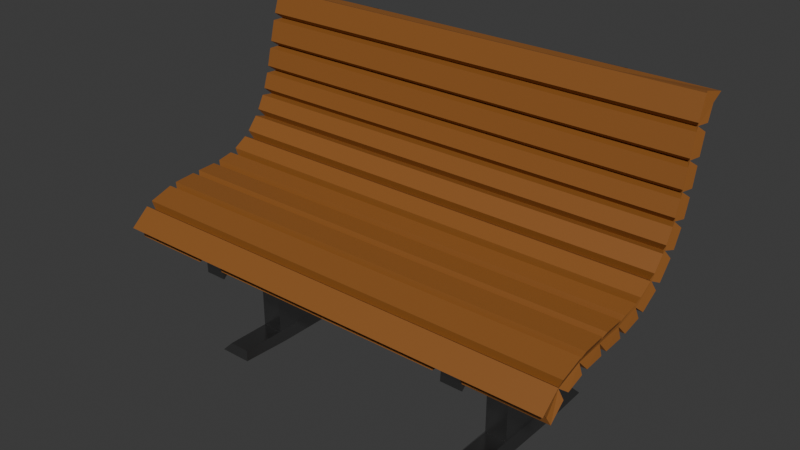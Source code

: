 # Source: ParkBench.blend  (saved by Blender 4.3.34; exported with 4.5.12 LTS)
import bpy
from mathutils import Matrix  # noqa: F401  (used for matrix-valued properties, if any)

bpy.ops.wm.read_factory_settings(use_empty=True)
scene = bpy.context.scene
scene.name = 'Scene'

# ---- collections
col_collection = bpy.data.collections.new('Collection'); scene.collection.children.link(col_collection)

# ---- materials (node trees are filled in below, after node groups)
mat_wood = bpy.data.materials.new('Wood')
mat_metal = bpy.data.materials.new('Metal')

# ---- material node trees
mat_wood.use_nodes = True; mat_wood.node_tree.nodes.clear()
_N = mat_wood.node_tree.nodes; _L = mat_wood.node_tree.links
n0 = _N.new('ShaderNodeBsdfPrincipled'); n0.name = 'Principled BSDF'; n0.location = (10, 300)
n0.inputs[0].default_value = (0.2774, 0.1028, 0.0207, 1.0)
n1 = _N.new('ShaderNodeOutputMaterial'); n1.name = 'Material Output'; n1.location = (300, 300)
_L.new(n0.outputs[0], n1.inputs[0])
n1.is_active_output = True
mat_metal.use_nodes = True; mat_metal.node_tree.nodes.clear()
_N = mat_metal.node_tree.nodes; _L = mat_metal.node_tree.links
n0 = _N.new('ShaderNodeBsdfPrincipled'); n0.name = 'Principled BSDF'; n0.location = (10, 300)
n0.inputs[0].default_value = (0.3583, 0.3583, 0.3583, 1.0)
n0.inputs[1].default_value = 1.0
n0.inputs[2].default_value = 0.2795
n1 = _N.new('ShaderNodeOutputMaterial'); n1.name = 'Material Output'; n1.location = (300, 300)
_L.new(n0.outputs[0], n1.inputs[0])
n1.is_active_output = True

# ---- world
world_world = bpy.data.worlds.new('World'); scene.world = world_world
world_world.use_nodes = True; world_world.node_tree.nodes.clear()
_N = world_world.node_tree.nodes; _L = world_world.node_tree.links
n0 = _N.new('ShaderNodeOutputWorld'); n0.name = 'World Output'; n0.location = (300, 300)
n1 = _N.new('ShaderNodeBackground'); n1.name = 'Background'; n1.location = (10, 300)
n1.inputs[0].default_value = (0.05088, 0.05088, 0.05088, 1.0)
_L.new(n1.outputs[0], n0.inputs[0])
n0.is_active_output = True
world_world.color = (0.05088, 0.05088, 0.05088)
world_world.sun_shadow_jitter_overblur = 0.0

# ---- meshes
me_cube_001 = bpy.data.meshes.new('Cube.001')
me_cube_001.from_pydata([(-1.932, 0.4003, -0.03269), (-1.935, 0.6761, 0.7837), (1.946, 0.7466, 1.015), (1.932, 0.4003, -0.03269), (-1.946, 0.7466, 1.015), (1.935, 0.6761, 0.7837), (-2.0, 0.8411, 1.0), (-1.946, -0.9953, -0.626), (-1.93, -0.8504, -0.4906), (-1.932, -0.6195, -0.4149), (-1.934, -0.3784, -0.3938), (-1.936, -0.143, -0.3804), (-1.938, 0.07332, -0.3341), (-1.937, 0.2669, -0.2168), (-1.937, 0.4171, -0.04447), (-1.936, 0.5159, 0.1386), (-1.935, 0.5825, 0.3349), (-1.934, 0.6358, 0.5477), (-1.934, 0.6954, 0.7779), (2.0, 0.8411, 1.0), (-1.933, 0.4973, 0.1468), (1.934, 0.6954, 0.7779), (1.934, 0.6358, 0.5477), (1.935, 0.5825, 0.3349), (1.936, 0.5159, 0.1386), (1.937, 0.4171, -0.04447), (1.937, 0.2669, -0.2168), (1.938, 0.07332, -0.3341), (1.936, -0.143, -0.3804), (1.934, -0.3784, -0.3938), (1.932, -0.6195, -0.4149), (1.93, -0.8504, -0.4906), (1.946, -0.9953, -0.626), (1.933, 0.4973, 0.1468), (-1.934, 0.5631, 0.3406), (1.934, 0.5631, 0.3406), (-1.935, 0.6162, 0.5526), (1.935, 0.6162, 0.5526), (1.931, 0.2536, -0.2008), (-1.931, 0.2536, -0.2008), (1.931, 0.0654, -0.3146), (-1.931, 0.0654, -0.3146), (1.933, -0.1459, -0.3604), (-1.933, -0.1459, -0.3604), (1.935, -0.3796, -0.3737), (-1.935, -0.3796, -0.3737), (1.937, -0.6229, -0.3947), (-1.937, -0.6229, -0.3947), (1.938, -0.8611, -0.4719), (-1.938, -0.8611, -0.4719), (1.947, -1.025, -0.5933), (-1.947, -1.025, -0.5933), (1.067, 0.8411, 1.0), (-1.067, 0.8411, 1.0), (-1.131, 0.6937, 0.7784), (1.131, 0.6937, 0.7784), (-1.132, 0.6356, 0.5477), (1.132, 0.6356, 0.5477), (-1.133, 0.5841, 0.3344), (1.133, 0.5841, 0.3344), (-1.134, 0.5192, 0.1372), (1.134, 0.5192, 0.1372), (-1.135, 0.4209, -0.0471), (1.135, 0.4209, -0.0471), (-1.136, 0.2711, -0.2218), (1.136, 0.2711, -0.2218), (-1.136, 0.07593, -0.3407), (1.136, 0.07593, -0.3407), (-1.134, -0.1426, -0.3837), (1.134, -0.1426, -0.3837), (-1.132, -0.3785, -0.3932), (1.132, -0.3785, -0.3932), (-1.13, -0.6204, -0.4102), (1.13, -0.6204, -0.4102), (-1.128, -0.8548, -0.4829), (1.128, -0.8548, -0.4829), (-1.095, -0.9556, -0.6251), (1.095, -0.9556, -0.6251), (1.067, 0.754, 0.9992), (-1.067, 0.754, 0.9992), (-1.067, -1.008, -0.5945), (1.067, -1.008, -0.5945), (-1.253, 0.8411, 1.0), (-1.253, 0.754, 0.9992), (-1.189, 0.6937, 0.7784), (-1.188, 0.6356, 0.5477), (-1.187, 0.5841, 0.3344), (-1.186, 0.5192, 0.1372), (-1.185, 0.4209, -0.0471), (-1.184, 0.2711, -0.2218), (-1.184, 0.07593, -0.3407), (-1.186, -0.1426, -0.3837), (-1.188, -0.3785, -0.3932), (-1.19, -0.6204, -0.4102), (-1.192, -0.8548, -0.4829), (-1.225, -0.9556, -0.6251), (-1.253, -1.008, -0.5945), (1.189, 0.6937, 0.7784), (1.188, 0.6356, 0.5477), (1.187, 0.5841, 0.3344), (1.186, 0.5192, 0.1372), (1.185, 0.4209, -0.0471), (1.184, 0.2711, -0.2218), (1.184, 0.07593, -0.3407), (1.186, -0.1426, -0.3837), (1.188, -0.3785, -0.3932), (1.19, -0.6204, -0.4102), (1.192, -0.8548, -0.4829), (1.225, -0.9556, -0.6251), (1.253, -1.008, -0.5945), (1.253, 0.8411, 1.0), (1.253, 0.754, 0.9992), (1.253, 0.9409, 0.9653), (1.067, 0.9409, 0.9653), (-1.253, 0.8585, 0.7288), (-1.067, 0.8585, 0.7288), (-1.253, 0.8018, 0.5061), (-1.067, 0.8018, 0.5061), (-1.253, 0.7477, 0.2869), (-1.067, 0.7477, 0.2869), (-1.253, 0.6746, 0.06985), (-1.067, 0.6746, 0.06985), (-1.253, 0.5597, -0.143), (-1.067, 0.5597, -0.143), (-1.253, 0.3792, -0.35), (-1.067, 0.3792, -0.35), (-1.253, 0.1374, -0.4964), (-1.067, 0.1374, -0.4964), (-1.253, -0.1209, -0.5518), (-1.067, -0.1209, -0.5518), (-1.253, -0.3677, -0.5644), (-1.067, -0.3677, -0.5644), (-1.253, -0.5877, -0.5806), (-1.067, -0.5877, -0.5806), (-1.253, -0.7688, -0.6354), (-1.067, -0.7688, -0.6354), (-1.253, -0.9301, -0.7809), (-1.067, -0.9301, -0.7809), (1.067, -0.9301, -0.7809), (1.067, -0.7688, -0.6354), (1.067, -0.5877, -0.5806), (1.067, -0.3677, -0.5644), (1.067, -0.1209, -0.5518), (1.067, 0.1374, -0.4964), (1.067, 0.3792, -0.35), (1.067, 0.5597, -0.143), (1.067, 0.6746, 0.06985), (1.067, 0.7477, 0.2869), (1.067, 0.8018, 0.5061), (1.067, 0.8585, 0.7288), (-1.067, 0.9409, 0.9653), (-1.253, 0.9409, 0.9653), (1.253, 0.8585, 0.7288), (1.253, 0.8018, 0.5061), (1.253, 0.7477, 0.2869), (1.253, 0.6746, 0.06985), (1.253, 0.5597, -0.143), (1.253, 0.3792, -0.35), (1.253, 0.1374, -0.4964), (1.253, -0.1209, -0.5518), (1.253, -0.3677, -0.5644), (1.253, -0.5877, -0.5806), (1.253, -0.7688, -0.6354), (1.253, -0.9301, -0.7809), (-1.253, 0.1374, -1.538), (-1.067, 0.1374, -1.538), (-1.253, -0.1209, -1.538), (-1.067, -0.1209, -1.538), (-1.253, -0.3677, -1.538), (-1.067, -0.3677, -1.538), (1.067, -0.3677, -1.538), (1.067, -0.1209, -1.538), (1.067, 0.1374, -1.538), (1.253, 0.1374, -1.538), (1.253, -0.1209, -1.538), (1.253, -0.3677, -1.538), (-1.31, 0.1374, -1.604), (-1.01, 0.1374, -1.604), (-1.31, -0.1209, -1.604), (-1.01, -0.1209, -1.604), (-1.31, -0.3677, -1.604), (-1.01, -0.3677, -1.604), (1.01, -0.3677, -1.604), (1.01, -0.1209, -1.604), (1.01, 0.1374, -1.604), (1.31, 0.1374, -1.604), (1.31, -0.1209, -1.604), (1.31, -0.3677, -1.604), (-1.253, 0.5217, -1.538), (-1.067, 0.5217, -1.538), (1.02, -0.7984, -1.594), (1.067, -0.752, -1.538), (-1.253, -0.752, -1.538), (-1.067, -0.752, -1.538), (1.067, 0.5217, -1.538), (1.253, 0.5217, -1.538), (1.253, -0.752, -1.538), (-1.3, 0.5681, -1.594), (-1.02, 0.5681, -1.594), (-1.3, -0.7984, -1.594), (-1.02, -0.7984, -1.594), (1.02, 0.5681, -1.594), (1.3, 0.5681, -1.594), (1.3, -0.7984, -1.594), (-1.969, 0.6048, 0.773), (-1.969, 0.5601, 0.5985), (1.969, 0.5601, 0.5985), (1.969, 0.6048, 0.773), (-1.284, 0.831, 0.9709), (-1.284, 0.7675, 0.7884), (-1.969, 0.7675, 0.7884), (-1.969, 0.831, 0.9709), (-1.284, 0.7497, 0.7294), (-1.284, 0.7069, 0.5617), (-1.969, 0.7069, 0.5617), (-1.969, 0.7497, 0.7294), (-1.284, 0.6919, 0.5018), (-1.284, 0.6536, 0.3463), (-1.969, 0.6536, 0.3463), (-1.969, 0.6919, 0.5018), (-1.284, 0.6365, 0.2871), (-1.284, 0.5875, 0.1411), (-1.969, 0.5875, 0.1411), (-1.969, 0.6365, 0.2871), (-1.284, 0.563, 0.08467), (-1.284, 0.4874, -0.0558), (-1.969, 0.4874, -0.0558), (-1.969, 0.563, 0.08467), (-1.284, 0.4526, -0.1063), (-1.284, 0.3313, -0.2459), (-1.969, 0.3313, -0.2459), (-1.969, 0.4526, -0.1063), (-1.284, 0.2847, -0.2852), (-1.284, 0.125, -0.3821), (-1.969, 0.125, -0.3821), (-1.969, 0.2847, -0.2852), (-1.284, 0.06838, -0.4044), (-1.284, -0.1042, -0.4407), (-1.969, -0.1042, -0.4407), (-1.969, 0.06838, -0.4044), (-1.284, -0.1652, -0.4486), (-1.284, -0.3435, -0.4574), (-1.969, -0.3435, -0.4574), (-1.969, -0.1652, -0.4486), (-1.284, -0.4051, -0.4613), (-1.284, -0.5768, -0.4744), (-1.969, -0.5768, -0.4744), (-1.969, -0.4051, -0.4613), (-1.284, -0.6371, -0.486), (-1.284, -0.7912, -0.5342), (-1.969, -0.7912, -0.5342), (-1.969, -0.6371, -0.486), (-1.284, -0.8438, -0.5638), (-1.284, -0.9769, -0.6812), (-1.969, -0.9769, -0.6812), (-1.969, -0.8438, -0.5638), (-1.969, 0.01275, -0.2634), (-1.969, -0.1235, -0.2908), (1.969, -0.1235, -0.2908), (1.969, 0.01275, -0.2634), (1.036, -0.8438, -0.5638), (1.036, -0.9769, -0.6812), (-1.036, -0.9769, -0.6812), (-1.036, -0.8438, -0.5638), (1.036, -0.6371, -0.486), (1.036, -0.7912, -0.5342), (-1.036, -0.7912, -0.5342), (-1.036, -0.6371, -0.486), (1.036, -0.4051, -0.4613), (1.036, -0.5768, -0.4744), (-1.036, -0.5768, -0.4744), (-1.036, -0.4051, -0.4613), (1.036, -0.1652, -0.4486), (1.036, -0.3435, -0.4574), (-1.036, -0.3435, -0.4574), (-1.036, -0.1652, -0.4486), (1.036, 0.06838, -0.4044), (1.036, -0.1042, -0.4407), (-1.036, -0.1042, -0.4407), (-1.036, 0.06838, -0.4044), (1.036, 0.2847, -0.2852), (1.036, 0.125, -0.3821), (-1.036, 0.125, -0.3821), (-1.036, 0.2847, -0.2852), (1.036, 0.4526, -0.1063), (1.036, 0.3313, -0.2459), (-1.036, 0.3313, -0.2459), (-1.036, 0.4526, -0.1063), (1.036, 0.563, 0.08467), (1.036, 0.4874, -0.0558), (-1.036, 0.4874, -0.0558), (-1.036, 0.563, 0.08467), (1.036, 0.6365, 0.2871), (1.036, 0.5875, 0.1411), (-1.036, 0.5875, 0.1411), (-1.036, 0.6365, 0.2871), (1.036, 0.6919, 0.5018), (1.036, 0.6536, 0.3463), (-1.036, 0.6536, 0.3463), (-1.036, 0.6919, 0.5018), (1.036, 0.7497, 0.7294), (1.036, 0.7069, 0.5617), (-1.036, 0.7069, 0.5617), (-1.036, 0.7497, 0.7294), (1.036, 0.831, 0.9709), (1.036, 0.7675, 0.7884), (-1.036, 0.7675, 0.7884), (-1.036, 0.831, 0.9709), (-1.067, 0.688, 1.021), (-1.253, 0.688, 1.021), (-1.969, 0.688, 1.021), (-1.969, 0.6226, 0.832), (1.969, 0.6226, 0.832), (1.969, 0.688, 1.021), (1.253, 0.688, 1.021), (1.067, 0.688, 1.021), (-1.969, 0.4912, 0.3293), (-1.969, 0.4485, 0.2013), (1.969, 0.4485, 0.2013), (1.969, 0.4912, 0.3293), (-1.969, 0.5451, 0.5386), (-1.969, 0.5083, 0.3885), (1.969, 0.5083, 0.3885), (1.969, 0.5451, 0.5386), (-1.969, 0.4242, 0.1448), (-1.969, 0.3628, 0.03023), (1.969, 0.3628, 0.03023), (1.969, 0.4242, 0.1448), (1.969, 0.831, 0.9709), (1.969, 0.7675, 0.7884), (1.284, 0.7675, 0.7884), (1.284, 0.831, 0.9709), (1.969, 0.7497, 0.7294), (1.969, 0.7069, 0.5617), (1.284, 0.7069, 0.5617), (1.284, 0.7497, 0.7294), (1.969, 0.6919, 0.5018), (1.969, 0.6536, 0.3463), (1.284, 0.6536, 0.3463), (1.284, 0.6919, 0.5018), (1.969, 0.6365, 0.2871), (1.969, 0.5875, 0.1411), (1.284, 0.5875, 0.1411), (1.284, 0.6365, 0.2871), (1.969, 0.563, 0.08467), (1.969, 0.4874, -0.0558), (1.284, 0.4874, -0.0558), (1.284, 0.563, 0.08467), (1.969, 0.4526, -0.1063), (1.969, 0.3313, -0.2459), (1.284, 0.3313, -0.2459), (1.284, 0.4526, -0.1063), (1.969, 0.2847, -0.2852), (1.969, 0.125, -0.3821), (1.284, 0.125, -0.3821), (1.284, 0.2847, -0.2852), (1.969, 0.06838, -0.4044), (1.969, -0.1042, -0.4407), (1.284, -0.1042, -0.4407), (1.284, 0.06838, -0.4044), (1.969, -0.1652, -0.4486), (1.969, -0.3435, -0.4574), (1.284, -0.3435, -0.4574), (1.284, -0.1652, -0.4486), (1.969, -0.4051, -0.4613), (1.969, -0.5768, -0.4744), (1.284, -0.5768, -0.4744), (1.284, -0.4051, -0.4613), (1.969, -0.6371, -0.486), (1.969, -0.7912, -0.5342), (1.284, -0.7912, -0.5342), (1.284, -0.6371, -0.486), (1.969, -0.8438, -0.5638), (1.969, -0.9769, -0.6812), (1.284, -0.9769, -0.6812), (1.284, -0.8438, -0.5638), (-1.969, 0.3281, -0.02036), (-1.969, 0.2337, -0.1301), (1.969, 0.2337, -0.1301), (1.969, 0.3281, -0.02036), (-1.969, 0.1872, -0.1696), (-1.969, 0.06935, -0.2413), (1.969, 0.06935, -0.2413), (1.969, 0.1872, -0.1696), (-1.969, -0.1846, -0.2984), (-1.969, -0.353, -0.3064), (1.969, -0.353, -0.3064), (1.969, -0.1846, -0.2984), (-1.969, -0.4146, -0.3104), (-1.969, -0.6054, -0.3257), (1.969, -0.6054, -0.3257), (1.969, -0.4146, -0.3104), (-1.969, -0.6655, -0.3376), (-1.969, -0.8656, -0.4021), (1.969, -0.8656, -0.4021), (1.969, -0.6655, -0.3376), (-1.969, -0.9183, -0.4316), (-1.969, -1.077, -0.568), (-1.253, -1.077, -0.568), (-1.067, -1.077, -0.568), (1.067, -1.077, -0.568), (1.253, -1.077, -0.568), (1.969, -1.077, -0.568), (1.969, -0.9183, -0.4316)], [], [(204, 205, 206, 207), (208, 209, 210, 211), (212, 213, 214, 215), (216, 217, 218, 219), (220, 221, 222, 223), (224, 225, 226, 227), (228, 229, 230, 231), (232, 233, 234, 235), (236, 237, 238, 239), (240, 241, 242, 243), (244, 245, 246, 247), (248, 249, 250, 251), (252, 253, 254, 255), (256, 257, 258, 259), (8, 7, 51, 49), (25, 24, 33, 3), (30, 29, 44, 46), (108, 32, 50, 109), (15, 14, 0, 20), (10, 9, 47, 45), (23, 22, 37, 35), (28, 27, 40, 42), (21, 19, 2, 5), (17, 16, 34, 36), (12, 11, 43, 41), (82, 6, 4, 83), (26, 25, 3, 38), (31, 30, 46, 48), (6, 18, 1, 4), (14, 13, 39, 0), (9, 8, 49, 47), (24, 23, 35, 33), (29, 28, 42, 44), (16, 15, 20, 34), (11, 10, 45, 43), (22, 21, 5, 37), (27, 26, 38, 40), (32, 31, 48, 50), (18, 17, 36, 1), (13, 12, 41, 39), (110, 52, 78, 111), (52, 53, 79, 78), (95, 76, 80, 96), (76, 77, 81, 80), (99, 100, 155, 154), (260, 261, 262, 263), (65, 63, 145, 144), (264, 265, 266, 267), (98, 99, 154, 153), (268, 269, 270, 271), (64, 66, 127, 125), (272, 273, 274, 275), (52, 110, 112, 113), (276, 277, 278, 279), (97, 98, 153, 152), (280, 281, 282, 283), (67, 65, 144, 143), (284, 285, 286, 287), (110, 97, 152, 112), (288, 289, 290, 291), (66, 68, 129, 127), (292, 293, 294, 295), (76, 95, 136, 137), (296, 297, 298, 299), (69, 67, 143, 142), (300, 301, 302, 303), (68, 70, 131, 129), (304, 305, 306, 307), (308, 309, 310, 311, 312, 313, 314, 315), (7, 95, 96, 51), (53, 82, 83, 79), (71, 69, 142, 141), (82, 53, 150, 151), (70, 72, 133, 131), (73, 71, 141, 140), (72, 74, 135, 133), (75, 73, 140, 139), (74, 76, 137, 135), (84, 82, 151, 114), (77, 75, 139, 138), (85, 84, 114, 116), (86, 85, 116, 118), (87, 86, 118, 120), (316, 317, 318, 319), (320, 321, 322, 323), (324, 325, 326, 327), (328, 329, 330, 331), (332, 333, 334, 335), (336, 337, 338, 339), (340, 341, 342, 343), (344, 345, 346, 347), (348, 349, 350, 351), (352, 353, 354, 355), (356, 357, 358, 359), (360, 361, 362, 363), (364, 365, 366, 367), (368, 369, 370, 371), (372, 373, 374, 375), (376, 377, 378, 379), (380, 381, 382, 383), (384, 385, 386, 387), (388, 389, 390, 391), (392, 393, 394, 395), (396, 397, 398, 399, 400, 401, 402, 403), (19, 110, 111, 2), (77, 108, 109, 81), (162, 163, 138, 139), (161, 162, 139, 140), (160, 161, 140, 141), (127, 129, 167, 165), (143, 158, 173, 172), (157, 158, 143, 144), (156, 157, 144, 145), (155, 156, 145, 146), (154, 155, 146, 147), (153, 154, 147, 148), (152, 153, 148, 149), (112, 152, 149, 113), (135, 137, 136, 134), (133, 135, 134, 132), (131, 133, 132, 130), (128, 126, 164, 166), (158, 159, 174, 173), (125, 127, 126, 124), (123, 125, 124, 122), (121, 123, 122, 120), (119, 121, 120, 118), (117, 119, 118, 116), (115, 117, 116, 114), (150, 115, 114, 151), (62, 64, 125, 123), (100, 101, 156, 155), (63, 61, 146, 145), (101, 102, 157, 156), (60, 62, 123, 121), (102, 103, 158, 157), (95, 94, 134, 136), (61, 59, 147, 146), (103, 104, 159, 158), (94, 93, 132, 134), (58, 60, 121, 119), (104, 105, 160, 159), (93, 92, 130, 132), (59, 57, 148, 147), (105, 106, 161, 160), (108, 77, 138, 163), (92, 91, 128, 130), (56, 58, 119, 117), (106, 107, 162, 161), (91, 90, 126, 128), (57, 55, 149, 148), (107, 108, 163, 162), (90, 89, 124, 126), (54, 56, 117, 115), (89, 88, 122, 124), (55, 52, 113, 149), (88, 87, 120, 122), (53, 54, 115, 150), (167, 169, 181, 179), (168, 166, 178, 180), (170, 182, 190, 191), (170, 171, 183, 182), (159, 160, 175, 174), (141, 142, 171, 170), (131, 130, 168, 169), (129, 131, 169, 167), (160, 141, 170, 175), (130, 128, 166, 168), (126, 127, 165, 164), (142, 143, 172, 171), (186, 187, 182, 183), (185, 186, 183, 184), (179, 181, 180, 178), (177, 179, 178, 176), (184, 172, 194, 201), (166, 164, 176, 178), (171, 172, 184, 183), (173, 174, 186, 185), (164, 165, 189, 188), (187, 175, 196, 203), (165, 167, 179, 177), (174, 175, 187, 186), (188, 189, 198, 197), (196, 191, 190, 203), (193, 192, 199, 200), (194, 195, 202, 201), (165, 177, 198, 189), (172, 173, 195, 194), (177, 176, 197, 198), (169, 168, 192, 193), (176, 164, 188, 197), (173, 185, 202, 195), (185, 184, 201, 202), (175, 170, 191, 196), (180, 181, 200, 199), (168, 180, 199, 192), (181, 169, 193, 200), (182, 187, 203, 190), (1, 36, 205, 204), (36, 37, 206, 205), (37, 5, 207, 206), (5, 1, 204, 207), (82, 84, 209, 208), (84, 18, 210, 209), (18, 6, 211, 210), (6, 82, 208, 211), (84, 85, 213, 212), (85, 17, 214, 213), (17, 18, 215, 214), (18, 84, 212, 215), (85, 86, 217, 216), (86, 16, 218, 217), (16, 17, 219, 218), (17, 85, 216, 219), (86, 87, 221, 220), (87, 15, 222, 221), (15, 16, 223, 222), (16, 86, 220, 223), (87, 88, 225, 224), (88, 14, 226, 225), (14, 15, 227, 226), (15, 87, 224, 227), (88, 89, 229, 228), (89, 13, 230, 229), (13, 14, 231, 230), (14, 88, 228, 231), (89, 90, 233, 232), (90, 12, 234, 233), (12, 13, 235, 234), (13, 89, 232, 235), (90, 91, 237, 236), (91, 11, 238, 237), (11, 12, 239, 238), (12, 90, 236, 239), (91, 92, 241, 240), (92, 10, 242, 241), (10, 11, 243, 242), (11, 91, 240, 243), (92, 93, 245, 244), (93, 9, 246, 245), (9, 10, 247, 246), (10, 92, 244, 247), (93, 94, 249, 248), (94, 8, 250, 249), (8, 9, 251, 250), (9, 93, 248, 251), (94, 95, 253, 252), (95, 7, 254, 253), (7, 8, 255, 254), (8, 94, 252, 255), (41, 43, 257, 256), (43, 42, 258, 257), (42, 40, 259, 258), (40, 41, 256, 259), (75, 77, 261, 260), (77, 76, 262, 261), (76, 74, 263, 262), (74, 75, 260, 263), (73, 75, 265, 264), (75, 74, 266, 265), (74, 72, 267, 266), (72, 73, 264, 267), (71, 73, 269, 268), (73, 72, 270, 269), (72, 70, 271, 270), (70, 71, 268, 271), (69, 71, 273, 272), (71, 70, 274, 273), (70, 68, 275, 274), (68, 69, 272, 275), (67, 69, 277, 276), (69, 68, 278, 277), (68, 66, 279, 278), (66, 67, 276, 279), (65, 67, 281, 280), (67, 66, 282, 281), (66, 64, 283, 282), (64, 65, 280, 283), (63, 65, 285, 284), (65, 64, 286, 285), (64, 62, 287, 286), (62, 63, 284, 287), (61, 63, 289, 288), (63, 62, 290, 289), (62, 60, 291, 290), (60, 61, 288, 291), (59, 61, 293, 292), (61, 60, 294, 293), (60, 58, 295, 294), (58, 59, 292, 295), (57, 59, 297, 296), (59, 58, 298, 297), (58, 56, 299, 298), (56, 57, 296, 299), (55, 57, 301, 300), (57, 56, 302, 301), (56, 54, 303, 302), (54, 55, 300, 303), (52, 55, 305, 304), (55, 54, 306, 305), (54, 53, 307, 306), (53, 52, 304, 307), (79, 83, 309, 308), (83, 4, 310, 309), (4, 1, 311, 310), (1, 5, 312, 311), (5, 2, 313, 312), (2, 111, 314, 313), (111, 78, 315, 314), (78, 79, 308, 315), (34, 20, 317, 316), (20, 33, 318, 317), (33, 35, 319, 318), (35, 34, 316, 319), (36, 34, 321, 320), (34, 35, 322, 321), (35, 37, 323, 322), (37, 36, 320, 323), (20, 0, 325, 324), (0, 3, 326, 325), (3, 33, 327, 326), (33, 20, 324, 327), (19, 21, 329, 328), (21, 97, 330, 329), (97, 110, 331, 330), (110, 19, 328, 331), (21, 22, 333, 332), (22, 98, 334, 333), (98, 97, 335, 334), (97, 21, 332, 335), (22, 23, 337, 336), (23, 99, 338, 337), (99, 98, 339, 338), (98, 22, 336, 339), (23, 24, 341, 340), (24, 100, 342, 341), (100, 99, 343, 342), (99, 23, 340, 343), (24, 25, 345, 344), (25, 101, 346, 345), (101, 100, 347, 346), (100, 24, 344, 347), (25, 26, 349, 348), (26, 102, 350, 349), (102, 101, 351, 350), (101, 25, 348, 351), (26, 27, 353, 352), (27, 103, 354, 353), (103, 102, 355, 354), (102, 26, 352, 355), (27, 28, 357, 356), (28, 104, 358, 357), (104, 103, 359, 358), (103, 27, 356, 359), (28, 29, 361, 360), (29, 105, 362, 361), (105, 104, 363, 362), (104, 28, 360, 363), (29, 30, 365, 364), (30, 106, 366, 365), (106, 105, 367, 366), (105, 29, 364, 367), (30, 31, 369, 368), (31, 107, 370, 369), (107, 106, 371, 370), (106, 30, 368, 371), (31, 32, 373, 372), (32, 108, 374, 373), (108, 107, 375, 374), (107, 31, 372, 375), (0, 39, 377, 376), (39, 38, 378, 377), (38, 3, 379, 378), (3, 0, 376, 379), (39, 41, 381, 380), (41, 40, 382, 381), (40, 38, 383, 382), (38, 39, 380, 383), (43, 45, 385, 384), (45, 44, 386, 385), (44, 42, 387, 386), (42, 43, 384, 387), (45, 47, 389, 388), (47, 46, 390, 389), (46, 44, 391, 390), (44, 45, 388, 391), (47, 49, 393, 392), (49, 48, 394, 393), (48, 46, 395, 394), (46, 47, 392, 395), (49, 51, 397, 396), (51, 96, 398, 397), (96, 80, 399, 398), (80, 81, 400, 399), (81, 109, 401, 400), (109, 50, 402, 401), (50, 48, 403, 402), (48, 49, 396, 403)])
me_cube_001.polygons.foreach_set('material_index', [0, 0, 0, 0, 0, 0, 0, 0, 0, 0, 0, 0, 0, 0, 0, 0, 0, 0, 0, 0, 0, 0, 0, 0, 0, 0, 0, 0, 0, 0, 0, 0, 0, 0, 0, 0, 0, 0, 0, 0, 0, 0, 0, 0, 1, 0, 1, 0, 1, 0, 1, 0, 1, 0, 1, 0, 1, 0, 1, 0, 1, 0, 1, 0, 1, 0, 1, 0, 0, 0, 0, 1, 1, 1, 1, 1, 1, 1, 1, 1, 1, 1, 1, 0, 0, 0, 0, 0, 0, 0, 0, 0, 0, 0, 0, 0, 0, 0, 0, 0, 0, 0, 0, 0, 0, 0, 1, 1, 1, 1, 1, 1, 1, 1, 1, 1, 1, 1, 1, 1, 1, 1, 1, 1, 1, 1, 1, 1, 1, 1, 1, 1, 1, 1, 1, 1, 1, 1, 1, 1, 1, 1, 1, 1, 1, 1, 1, 1, 1, 1, 1, 1, 1, 1, 1, 1, 1, 1, 1, 1, 1, 1, 1, 1, 1, 1, 1, 1, 1, 1, 1, 1, 1, 1, 1, 1, 1, 1, 1, 1, 1, 1, 1, 1, 1, 1, 1, 1, 1, 1, 1, 1, 1, 1, 1, 1, 1, 1, 0, 0, 0, 0, 0, 0, 0, 0, 0, 0, 0, 0, 0, 0, 0, 0, 0, 0, 0, 0, 0, 0, 0, 0, 0, 0, 0, 0, 0, 0, 0, 0, 0, 0, 0, 0, 0, 0, 0, 0, 0, 0, 0, 0, 0, 0, 0, 0, 0, 0, 0, 0, 0, 0, 0, 0, 0, 0, 0, 0, 0, 0, 0, 0, 0, 0, 0, 0, 0, 0, 0, 0, 0, 0, 0, 0, 0, 0, 0, 0, 0, 0, 0, 0, 0, 0, 0, 0, 0, 0, 0, 0, 0, 0, 0, 0, 0, 0, 0, 0, 0, 0, 0, 0, 0, 0, 0, 0, 0, 0, 0, 0, 0, 0, 0, 0, 0, 0, 0, 0, 0, 0, 0, 0, 0, 0, 0, 0, 0, 0, 0, 0, 0, 0, 0, 0, 0, 0, 0, 0, 0, 0, 0, 0, 0, 0, 0, 0, 0, 0, 0, 0, 0, 0, 0, 0, 0, 0, 0, 0, 0, 0, 0, 0, 0, 0, 0, 0, 0, 0, 0, 0, 0, 0, 0, 0, 0, 0, 0, 0, 0, 0, 0, 0, 0, 0, 0, 0, 0, 0, 0, 0, 0, 0, 0, 0, 0, 0, 0, 0])
_uv = me_cube_001.uv_layers.new(name='UVMap')
_uv.uv.foreach_set('vector', [0.8731, 0.5313, 0.8731, 0.5367, 0.6269, 0.5367, 0.6269, 0.5313, 0.8303, 0.5211, 0.8303, 0.5291, 0.8731, 0.5291, 0.8731, 0.5211, 0.8303, 0.5313, 0.8303, 0.5366, 0.8731, 0.5366, 0.8731, 0.5313, 0.8303, 0.5385, 0.8303, 0.5433, 0.8731, 0.5433, 0.8731, 0.5385, 0.8303, 0.5454, 0.8303, 0.5516, 0.8731, 0.5516, 0.8731, 0.5454, 0.8303, 0.5546, 0.8303, 0.5641, 0.8731, 0.5641, 0.8731, 0.5546, 0.8303, 0.5684, 0.8303, 0.5836, 0.8731, 0.5836, 0.8731, 0.5684, 0.8303, 0.5894, 0.8303, 0.6094, 0.8731, 0.6094, 0.8731, 0.5894, 0.8303, 0.6165, 0.8303, 0.638, 0.8731, 0.638, 0.8731, 0.6165, 0.8303, 0.6557, 0.8303, 0.7361, 0.8731, 0.7361, 0.8731, 0.6557, 0.6007, 0.9553, 0.4647, 0.9553, 0.4647, 0.9981, 0.6007, 0.9981, 0.4393, 0.9553, 0.4332, 0.9553, 0.4332, 0.9981, 0.4393, 0.9981, 0.4295, 0.9553, 0.4148, 0.9553, 0.4148, 0.9981, 0.4295, 0.9981, 0.8731, 0.6172, 0.8731, 0.6373, 0.6269, 0.6373, 0.6269, 0.6172, 0.4321, 1.0, 0.4123, 1.0, 0.4123, 1.0, 0.4321, 1.0, 0.625, 0.5659, 0.625, 0.5528, 0.625, 0.5528, 0.625, 0.5659, 0.4404, 0.75, 0.625, 0.75, 0.625, 0.75, 0.4404, 0.75, 0.4123, 0.7967, 0.4123, 0.75, 0.4123, 0.75, 0.4123, 0.7967, 0.875, 0.5528, 0.875, 0.5659, 0.875, 0.5659, 0.875, 0.5528, 0.625, 1.0, 0.4404, 1.0, 0.4404, 1.0, 0.625, 1.0, 0.625, 0.5442, 0.625, 0.5376, 0.625, 0.5376, 0.625, 0.5442, 0.625, 0.6418, 0.625, 0.6127, 0.625, 0.6127, 0.625, 0.6418, 0.625, 0.5303, 0.625, 0.5199, 0.625, 0.5199, 0.625, 0.5303, 0.875, 0.5376, 0.875, 0.5442, 0.875, 0.5442, 0.875, 0.5376, 0.875, 0.6127, 0.875, 0.6418, 0.875, 0.6418, 0.875, 0.6127, 0.8283, 0.5199, 0.875, 0.5199, 0.875, 0.5199, 0.8283, 0.5199, 0.625, 0.5861, 0.625, 0.5659, 0.625, 0.5659, 0.625, 0.5861, 0.4321, 0.75, 0.4404, 0.75, 0.4404, 0.75, 0.4321, 0.75, 0.875, 0.5199, 0.875, 0.5303, 0.875, 0.5303, 0.875, 0.5199, 0.875, 0.5659, 0.875, 0.5861, 0.875, 0.5861, 0.875, 0.5659, 0.4404, 1.0, 0.4321, 1.0, 0.4321, 1.0, 0.4404, 1.0, 0.625, 0.5528, 0.625, 0.5442, 0.625, 0.5442, 0.625, 0.5528, 0.625, 0.75, 0.625, 0.6418, 0.625, 0.6418, 0.625, 0.75, 0.875, 0.5442, 0.875, 0.5528, 0.875, 0.5528, 0.875, 0.5442, 0.875, 0.6418, 0.875, 0.75, 0.875, 0.75, 0.875, 0.6418, 0.625, 0.5376, 0.625, 0.5303, 0.625, 0.5303, 0.625, 0.5376, 0.625, 0.6127, 0.625, 0.5861, 0.625, 0.5861, 0.625, 0.6127, 0.4123, 0.75, 0.4321, 0.75, 0.4321, 0.75, 0.4123, 0.75, 0.875, 0.5303, 0.875, 0.5376, 0.875, 0.5376, 0.875, 0.5303, 0.875, 0.5861, 0.875, 0.6127, 0.875, 0.6127, 0.875, 0.5861, 0.6717, 0.5199, 0.6833, 0.5199, 0.6833, 0.5199, 0.6717, 0.5199, 0.6833, 0.5199, 0.8167, 0.5199, 0.8167, 0.5199, 0.6833, 0.5199, 0.4123, 0.9533, 0.4123, 0.9417, 0.4123, 0.9417, 0.4123, 0.9533, 0.4123, 0.9417, 0.4123, 0.8083, 0.4123, 0.8083, 0.4123, 0.9417, 0.6717, 0.5442, 0.6717, 0.5528, 0.6717, 0.5528, 0.6717, 0.5442, 0.4295, 0.8103, 0.4148, 0.8103, 0.4148, 0.9397, 0.4295, 0.9397, 0.6833, 0.5861, 0.6833, 0.5659, 0.6833, 0.5659, 0.6833, 0.5861, 0.4393, 0.8103, 0.4332, 0.8103, 0.4332, 0.9397, 0.4393, 0.9397, 0.6717, 0.5376, 0.6717, 0.5442, 0.6717, 0.5442, 0.6717, 0.5376, 0.6007, 0.8103, 0.4647, 0.8103, 0.4647, 0.9397, 0.6007, 0.9397, 0.8167, 0.5861, 0.8167, 0.6127, 0.8167, 0.6127, 0.8167, 0.5861, 0.6853, 0.6557, 0.6853, 0.7361, 0.8147, 0.7361, 0.8147, 0.6557, 0.6833, 0.5199, 0.6717, 0.5199, 0.6717, 0.5199, 0.6833, 0.5199, 0.6853, 0.6165, 0.6853, 0.638, 0.8147, 0.638, 0.8147, 0.6165, 0.6717, 0.5303, 0.6717, 0.5376, 0.6717, 0.5376, 0.6717, 0.5303, 0.6853, 0.5894, 0.6853, 0.6094, 0.8147, 0.6094, 0.8147, 0.5894, 0.6833, 0.6127, 0.6833, 0.5861, 0.6833, 0.5861, 0.6833, 0.6127, 0.6853, 0.5684, 0.6853, 0.5836, 0.8147, 0.5836, 0.8147, 0.5684, 0.6717, 0.5199, 0.6717, 0.5303, 0.6717, 0.5303, 0.6717, 0.5199, 0.6853, 0.5546, 0.6853, 0.5641, 0.8147, 0.5641, 0.8147, 0.5546, 0.8167, 0.6127, 0.8167, 0.6418, 0.8167, 0.6418, 0.8167, 0.6127, 0.6853, 0.5454, 0.6853, 0.5516, 0.8147, 0.5516, 0.8147, 0.5454, 0.4123, 0.9417, 0.4123, 0.9533, 0.4123, 0.9533, 0.4123, 0.9417, 0.6853, 0.5385, 0.6853, 0.5433, 0.8147, 0.5433, 0.8147, 0.5385, 0.6833, 0.6418, 0.6833, 0.6127, 0.6833, 0.6127, 0.6833, 0.6418, 0.6853, 0.5313, 0.6853, 0.5366, 0.8147, 0.5366, 0.8147, 0.5313, 0.8167, 0.6418, 0.8167, 0.75, 0.8167, 0.75, 0.8167, 0.6418, 0.6853, 0.5211, 0.6853, 0.5291, 0.8147, 0.5291, 0.8147, 0.5211, 0.8167, 0.5211, 0.8283, 0.5211, 0.8731, 0.5211, 0.8731, 0.5291, 0.6269, 0.5291, 0.6269, 0.5211, 0.6717, 0.5211, 0.6833, 0.5211, 0.4123, 1.0, 0.4123, 0.9533, 0.4123, 0.9533, 0.4123, 1.0, 0.8167, 0.5199, 0.8283, 0.5199, 0.8283, 0.5199, 0.8167, 0.5199, 0.6833, 0.75, 0.6833, 0.6418, 0.6833, 0.6418, 0.6833, 0.75, 0.8283, 0.5199, 0.8167, 0.5199, 0.8167, 0.5199, 0.8283, 0.5199, 0.625, 0.9417, 0.4404, 0.9417, 0.4404, 0.9417, 0.625, 0.9417, 0.4404, 0.8083, 0.625, 0.8083, 0.625, 0.8083, 0.4404, 0.8083, 0.4404, 0.9417, 0.4321, 0.9417, 0.4321, 0.9417, 0.4404, 0.9417, 0.4321, 0.8083, 0.4404, 0.8083, 0.4404, 0.8083, 0.4321, 0.8083, 0.4321, 0.9417, 0.4123, 0.9417, 0.4123, 0.9417, 0.4321, 0.9417, 0.8283, 0.5303, 0.8283, 0.5199, 0.8283, 0.5199, 0.8283, 0.5303, 0.4123, 0.8083, 0.4321, 0.8083, 0.4321, 0.8083, 0.4123, 0.8083, 0.8283, 0.5376, 0.8283, 0.5303, 0.8283, 0.5303, 0.8283, 0.5376, 0.8283, 0.5442, 0.8283, 0.5376, 0.8283, 0.5376, 0.8283, 0.5442, 0.8283, 0.5528, 0.8283, 0.5442, 0.8283, 0.5442, 0.8283, 0.5528, 0.8731, 0.5456, 0.8731, 0.5514, 0.6269, 0.5514, 0.6269, 0.5456, 0.8731, 0.5385, 0.8731, 0.5433, 0.6269, 0.5433, 0.6269, 0.5385, 0.8731, 0.5549, 0.8731, 0.5638, 0.6269, 0.5638, 0.6269, 0.5549, 0.6269, 0.5211, 0.6269, 0.5291, 0.6697, 0.5291, 0.6697, 0.5211, 0.6269, 0.5313, 0.6269, 0.5366, 0.6697, 0.5366, 0.6697, 0.5313, 0.6269, 0.5385, 0.6269, 0.5433, 0.6697, 0.5433, 0.6697, 0.5385, 0.6269, 0.5454, 0.6269, 0.5516, 0.6697, 0.5516, 0.6697, 0.5454, 0.6269, 0.5546, 0.6269, 0.5641, 0.6697, 0.5641, 0.6697, 0.5546, 0.6269, 0.5684, 0.6269, 0.5836, 0.6697, 0.5836, 0.6697, 0.5684, 0.6269, 0.5894, 0.6269, 0.6094, 0.6697, 0.6094, 0.6697, 0.5894, 0.6269, 0.6165, 0.6269, 0.638, 0.6697, 0.638, 0.6697, 0.6165, 0.6269, 0.6557, 0.6269, 0.7361, 0.6697, 0.7361, 0.6697, 0.6557, 0.6007, 0.7519, 0.4647, 0.7519, 0.4647, 0.7947, 0.6007, 0.7947, 0.4393, 0.7519, 0.4332, 0.7519, 0.4332, 0.7947, 0.4393, 0.7947, 0.4295, 0.7519, 0.4148, 0.7519, 0.4148, 0.7947, 0.4295, 0.7947, 0.8731, 0.5689, 0.8731, 0.5831, 0.6269, 0.5831, 0.6269, 0.5689, 0.8731, 0.5902, 0.8731, 0.6086, 0.6269, 0.6086, 0.6269, 0.5902, 0.8731, 0.6563, 0.8731, 0.7355, 0.6269, 0.7355, 0.6269, 0.6563, 0.6025, 0.9981, 0.4629, 0.9981, 0.4629, 0.7519, 0.6025, 0.7519, 0.4395, 0.9981, 0.433, 0.9981, 0.433, 0.7519, 0.4395, 0.7519, 0.4298, 0.9981, 0.4146, 0.9981, 0.4146, 0.9533, 0.4146, 0.9417, 0.4146, 0.8083, 0.4146, 0.7967, 0.4146, 0.7519, 0.4298, 0.7519, 0.625, 0.5199, 0.6717, 0.5199, 0.6717, 0.5199, 0.625, 0.5199, 0.4123, 0.8083, 0.4123, 0.7967, 0.4123, 0.7967, 0.4123, 0.8083, 0.4321, 0.7967, 0.4123, 0.7967, 0.4123, 0.8083, 0.4321, 0.8083, 0.4404, 0.7967, 0.4321, 0.7967, 0.4321, 0.8083, 0.4404, 0.8083, 0.625, 0.7967, 0.4404, 0.7967, 0.4404, 0.8083, 0.625, 0.8083, 0.8167, 0.6127, 0.8167, 0.6418, 0.8167, 0.6418, 0.8167, 0.6127, 0.6833, 0.6127, 0.6717, 0.6127, 0.6717, 0.6127, 0.6833, 0.6127, 0.6717, 0.5861, 0.6717, 0.6127, 0.6833, 0.6127, 0.6833, 0.5861, 0.6717, 0.5659, 0.6717, 0.5861, 0.6833, 0.5861, 0.6833, 0.5659, 0.6717, 0.5528, 0.6717, 0.5659, 0.6833, 0.5659, 0.6833, 0.5528, 0.6717, 0.5442, 0.6717, 0.5528, 0.6833, 0.5528, 0.6833, 0.5442, 0.6717, 0.5376, 0.6717, 0.5442, 0.6833, 0.5442, 0.6833, 0.5376, 0.6717, 0.5303, 0.6717, 0.5376, 0.6833, 0.5376, 0.6833, 0.5303, 0.6717, 0.5199, 0.6717, 0.5303, 0.6833, 0.5303, 0.6833, 0.5199, 0.4321, 0.9417, 0.4123, 0.9417, 0.4123, 0.9533, 0.4321, 0.9533, 0.4404, 0.9417, 0.4321, 0.9417, 0.4321, 0.9533, 0.4404, 0.9533, 0.625, 0.9417, 0.4404, 0.9417, 0.4404, 0.9533, 0.625, 0.9533, 0.8283, 0.6418, 0.8283, 0.6127, 0.8283, 0.6127, 0.8283, 0.6418, 0.6717, 0.6127, 0.6717, 0.6418, 0.6717, 0.6418, 0.6717, 0.6127, 0.8167, 0.5861, 0.8167, 0.6127, 0.8283, 0.6127, 0.8283, 0.5861, 0.8167, 0.5659, 0.8167, 0.5861, 0.8283, 0.5861, 0.8283, 0.5659, 0.8167, 0.5528, 0.8167, 0.5659, 0.8283, 0.5659, 0.8283, 0.5528, 0.8167, 0.5442, 0.8167, 0.5528, 0.8283, 0.5528, 0.8283, 0.5442, 0.8167, 0.5376, 0.8167, 0.5442, 0.8283, 0.5442, 0.8283, 0.5376, 0.8167, 0.5303, 0.8167, 0.5376, 0.8283, 0.5376, 0.8283, 0.5303, 0.8167, 0.5199, 0.8167, 0.5303, 0.8283, 0.5303, 0.8283, 0.5199, 0.8167, 0.5659, 0.8167, 0.5861, 0.8167, 0.5861, 0.8167, 0.5659, 0.6717, 0.5528, 0.6717, 0.5659, 0.6717, 0.5659, 0.6717, 0.5528, 0.6833, 0.5659, 0.6833, 0.5528, 0.6833, 0.5528, 0.6833, 0.5659, 0.6717, 0.5659, 0.6717, 0.5861, 0.6717, 0.5861, 0.6717, 0.5659, 0.8167, 0.5528, 0.8167, 0.5659, 0.8167, 0.5659, 0.8167, 0.5528, 0.6717, 0.5861, 0.6717, 0.6127, 0.6717, 0.6127, 0.6717, 0.5861, 0.4123, 0.9533, 0.4321, 0.9533, 0.4321, 0.9533, 0.4123, 0.9533, 0.6833, 0.5528, 0.6833, 0.5442, 0.6833, 0.5442, 0.6833, 0.5528, 0.6717, 0.6127, 0.6717, 0.6418, 0.6717, 0.6418, 0.6717, 0.6127, 0.4321, 0.9533, 0.4404, 0.9533, 0.4404, 0.9533, 0.4321, 0.9533, 0.8167, 0.5442, 0.8167, 0.5528, 0.8167, 0.5528, 0.8167, 0.5442, 0.6717, 0.6418, 0.6717, 0.75, 0.6717, 0.75, 0.6717, 0.6418, 0.4404, 0.9533, 0.625, 0.9533, 0.625, 0.9533, 0.4404, 0.9533, 0.6833, 0.5442, 0.6833, 0.5376, 0.6833, 0.5376, 0.6833, 0.5442, 0.625, 0.7967, 0.4404, 0.7967, 0.4404, 0.7967, 0.625, 0.7967, 0.4123, 0.7967, 0.4123, 0.8083, 0.4123, 0.8083, 0.4123, 0.7967, 0.8283, 0.75, 0.8283, 0.6418, 0.8283, 0.6418, 0.8283, 0.75, 0.8167, 0.5376, 0.8167, 0.5442, 0.8167, 0.5442, 0.8167, 0.5376, 0.4404, 0.7967, 0.4321, 0.7967, 0.4321, 0.7967, 0.4404, 0.7967, 0.8283, 0.6418, 0.8283, 0.6127, 0.8283, 0.6127, 0.8283, 0.6418, 0.6833, 0.5376, 0.6833, 0.5303, 0.6833, 0.5303, 0.6833, 0.5376, 0.4321, 0.7967, 0.4123, 0.7967, 0.4123, 0.7967, 0.4321, 0.7967, 0.8283, 0.6127, 0.8283, 0.5861, 0.8283, 0.5861, 0.8283, 0.6127, 0.8167, 0.5303, 0.8167, 0.5376, 0.8167, 0.5376, 0.8167, 0.5303, 0.8283, 0.5861, 0.8283, 0.5659, 0.8283, 0.5659, 0.8283, 0.5861, 0.6833, 0.5303, 0.6833, 0.5199, 0.6833, 0.5199, 0.6833, 0.5303, 0.8283, 0.5659, 0.8283, 0.5528, 0.8283, 0.5528, 0.8283, 0.5659, 0.8167, 0.5199, 0.8167, 0.5303, 0.8167, 0.5303, 0.8167, 0.5199, 0.8167, 0.6418, 0.8167, 0.75, 0.8167, 0.75, 0.8167, 0.6418, 0.8283, 0.75, 0.8283, 0.6418, 0.8283, 0.6418, 0.8283, 0.75, 0.6833, 0.75, 0.6833, 0.75, 0.6833, 0.75, 0.6833, 0.75, 0.6833, 0.75, 0.6833, 0.6418, 0.6833, 0.6418, 0.6833, 0.75, 0.6717, 0.6418, 0.6717, 0.75, 0.6717, 0.75, 0.6717, 0.6418, 0.6833, 0.75, 0.6833, 0.6418, 0.6833, 0.6418, 0.6833, 0.75, 0.625, 0.9417, 0.625, 0.9533, 0.625, 0.9533, 0.625, 0.9417, 0.8167, 0.6418, 0.8167, 0.75, 0.8167, 0.75, 0.8167, 0.6418, 0.625, 0.7967, 0.625, 0.8083, 0.625, 0.8083, 0.625, 0.7967, 0.8283, 0.75, 0.8283, 0.6418, 0.8283, 0.6418, 0.8283, 0.75, 0.8283, 0.6127, 0.8167, 0.6127, 0.8167, 0.6127, 0.8283, 0.6127, 0.6833, 0.6418, 0.6833, 0.6127, 0.6833, 0.6127, 0.6833, 0.6418, 0.6717, 0.6418, 0.6717, 0.75, 0.6833, 0.75, 0.6833, 0.6418, 0.6717, 0.6127, 0.6717, 0.6418, 0.6833, 0.6418, 0.6833, 0.6127, 0.8167, 0.6418, 0.8167, 0.75, 0.8283, 0.75, 0.8283, 0.6418, 0.8167, 0.6127, 0.8167, 0.6418, 0.8283, 0.6418, 0.8283, 0.6127, 0.6833, 0.6127, 0.6833, 0.6127, 0.6833, 0.6127, 0.6833, 0.6127, 0.8283, 0.6418, 0.8283, 0.6127, 0.8283, 0.6127, 0.8283, 0.6418, 0.6833, 0.6418, 0.6833, 0.6127, 0.6833, 0.6127, 0.6833, 0.6418, 0.6717, 0.6127, 0.6717, 0.6418, 0.6717, 0.6418, 0.6717, 0.6127, 0.8283, 0.6127, 0.8167, 0.6127, 0.8167, 0.6127, 0.8283, 0.6127, 0.6717, 0.75, 0.6717, 0.75, 0.6717, 0.75, 0.6717, 0.75, 0.8167, 0.6127, 0.8167, 0.6418, 0.8167, 0.6418, 0.8167, 0.6127, 0.6717, 0.6418, 0.6717, 0.75, 0.6717, 0.75, 0.6717, 0.6418, 0.8283, 0.6127, 0.8167, 0.6127, 0.8167, 0.6127, 0.8283, 0.6127, 0.625, 0.7967, 0.625, 0.8083, 0.625, 0.8083, 0.625, 0.7967, 0.625, 0.9417, 0.625, 0.9533, 0.625, 0.9533, 0.625, 0.9417, 0.6833, 0.6127, 0.6717, 0.6127, 0.6717, 0.6127, 0.6833, 0.6127, 0.8167, 0.6127, 0.8167, 0.6127, 0.8167, 0.6127, 0.8167, 0.6127, 0.6833, 0.6127, 0.6717, 0.6127, 0.6717, 0.6127, 0.6833, 0.6127, 0.8167, 0.6127, 0.8283, 0.6127, 0.8283, 0.6127, 0.8167, 0.6127, 0.625, 0.9417, 0.625, 0.9533, 0.625, 0.9533, 0.625, 0.9417, 0.8283, 0.6127, 0.8283, 0.6127, 0.8283, 0.6127, 0.8283, 0.6127, 0.6717, 0.6127, 0.6717, 0.6127, 0.6717, 0.6127, 0.6717, 0.6127, 0.6717, 0.6127, 0.6833, 0.6127, 0.6833, 0.6127, 0.6717, 0.6127, 0.625, 0.7967, 0.625, 0.8083, 0.625, 0.8083, 0.625, 0.7967, 0.8283, 0.75, 0.8167, 0.75, 0.8167, 0.75, 0.8283, 0.75, 0.8283, 0.75, 0.8283, 0.75, 0.8283, 0.75, 0.8283, 0.75, 0.8167, 0.75, 0.8167, 0.75, 0.8167, 0.75, 0.8167, 0.75, 0.6833, 0.75, 0.6717, 0.75, 0.6717, 0.75, 0.6833, 0.75, 0.875, 0.5303, 0.875, 0.5376, 0.8731, 0.5367, 0.8731, 0.5313, 0.875, 0.5376, 0.625, 0.5376, 0.6269, 0.5367, 0.8731, 0.5367, 0.625, 0.5376, 0.625, 0.5303, 0.6269, 0.5313, 0.6269, 0.5367, 0.625, 0.5303, 0.875, 0.5303, 0.8731, 0.5313, 0.6269, 0.5313, 0.8283, 0.5199, 0.8283, 0.5303, 0.8303, 0.5291, 0.8303, 0.5211, 0.8283, 0.5303, 0.875, 0.5303, 0.8731, 0.5291, 0.8303, 0.5291, 0.875, 0.5303, 0.875, 0.5199, 0.8731, 0.5211, 0.8731, 0.5291, 0.875, 0.5199, 0.8283, 0.5199, 0.8303, 0.5211, 0.8731, 0.5211, 0.8283, 0.5303, 0.8283, 0.5376, 0.8303, 0.5366, 0.8303, 0.5313, 0.8283, 0.5376, 0.875, 0.5376, 0.8731, 0.5366, 0.8303, 0.5366, 0.875, 0.5376, 0.875, 0.5303, 0.8731, 0.5313, 0.8731, 0.5366, 0.875, 0.5303, 0.8283, 0.5303, 0.8303, 0.5313, 0.8731, 0.5313, 0.8283, 0.5376, 0.8283, 0.5442, 0.8303, 0.5433, 0.8303, 0.5385, 0.8283, 0.5442, 0.875, 0.5442, 0.8731, 0.5433, 0.8303, 0.5433, 0.875, 0.5442, 0.875, 0.5376, 0.8731, 0.5385, 0.8731, 0.5433, 0.875, 0.5376, 0.8283, 0.5376, 0.8303, 0.5385, 0.8731, 0.5385, 0.8283, 0.5442, 0.8283, 0.5528, 0.8303, 0.5516, 0.8303, 0.5454, 0.8283, 0.5528, 0.875, 0.5528, 0.8731, 0.5516, 0.8303, 0.5516, 0.875, 0.5528, 0.875, 0.5442, 0.8731, 0.5454, 0.8731, 0.5516, 0.875, 0.5442, 0.8283, 0.5442, 0.8303, 0.5454, 0.8731, 0.5454, 0.8283, 0.5528, 0.8283, 0.5659, 0.8303, 0.5641, 0.8303, 0.5546, 0.8283, 0.5659, 0.875, 0.5659, 0.8731, 0.5641, 0.8303, 0.5641, 0.875, 0.5659, 0.875, 0.5528, 0.8731, 0.5546, 0.8731, 0.5641, 0.875, 0.5528, 0.8283, 0.5528, 0.8303, 0.5546, 0.8731, 0.5546, 0.8283, 0.5659, 0.8283, 0.5861, 0.8303, 0.5836, 0.8303, 0.5684, 0.8283, 0.5861, 0.875, 0.5861, 0.8731, 0.5836, 0.8303, 0.5836, 0.875, 0.5861, 0.875, 0.5659, 0.8731, 0.5684, 0.8731, 0.5836, 0.875, 0.5659, 0.8283, 0.5659, 0.8303, 0.5684, 0.8731, 0.5684, 0.8283, 0.5861, 0.8283, 0.6127, 0.8303, 0.6094, 0.8303, 0.5894, 0.8283, 0.6127, 0.875, 0.6127, 0.8731, 0.6094, 0.8303, 0.6094, 0.875, 0.6127, 0.875, 0.5861, 0.8731, 0.5894, 0.8731, 0.6094, 0.875, 0.5861, 0.8283, 0.5861, 0.8303, 0.5894, 0.8731, 0.5894, 0.8283, 0.6127, 0.8283, 0.6418, 0.8303, 0.638, 0.8303, 0.6165, 0.8283, 0.6418, 0.875, 0.6418, 0.8731, 0.638, 0.8303, 0.638, 0.875, 0.6418, 0.875, 0.6127, 0.8731, 0.6165, 0.8731, 0.638, 0.875, 0.6127, 0.8283, 0.6127, 0.8303, 0.6165, 0.8731, 0.6165, 0.8283, 0.6418, 0.8283, 0.75, 0.8303, 0.7361, 0.8303, 0.6557, 0.8283, 0.75, 0.875, 0.75, 0.8731, 0.7361, 0.8303, 0.7361, 0.875, 0.75, 0.875, 0.6418, 0.8731, 0.6557, 0.8731, 0.7361, 0.875, 0.6418, 0.8283, 0.6418, 0.8303, 0.6557, 0.8731, 0.6557, 0.625, 0.9533, 0.4404, 0.9533, 0.4647, 0.9553, 0.6007, 0.9553, 0.4404, 0.9533, 0.4404, 1.0, 0.4647, 0.9981, 0.4647, 0.9553, 0.4404, 1.0, 0.625, 1.0, 0.6007, 0.9981, 0.4647, 0.9981, 0.625, 1.0, 0.625, 0.9533, 0.6007, 0.9553, 0.6007, 0.9981, 0.4404, 0.9533, 0.4321, 0.9533, 0.4332, 0.9553, 0.4393, 0.9553, 0.4321, 0.9533, 0.4321, 1.0, 0.4332, 0.9981, 0.4332, 0.9553, 0.4321, 1.0, 0.4404, 1.0, 0.4393, 0.9981, 0.4332, 0.9981, 0.4404, 1.0, 0.4404, 0.9533, 0.4393, 0.9553, 0.4393, 0.9981, 0.4321, 0.9533, 0.4123, 0.9533, 0.4148, 0.9553, 0.4295, 0.9553, 0.4123, 0.9533, 0.4123, 1.0, 0.4148, 0.9981, 0.4148, 0.9553, 0.4123, 1.0, 0.4321, 1.0, 0.4295, 0.9981, 0.4148, 0.9981, 0.4321, 1.0, 0.4321, 0.9533, 0.4295, 0.9553, 0.4295, 0.9981, 0.875, 0.6127, 0.875, 0.6418, 0.8731, 0.6373, 0.8731, 0.6172, 0.875, 0.6418, 0.625, 0.6418, 0.6269, 0.6373, 0.8731, 0.6373, 0.625, 0.6418, 0.625, 0.6127, 0.6269, 0.6172, 0.6269, 0.6373, 0.625, 0.6127, 0.875, 0.6127, 0.8731, 0.6172, 0.6269, 0.6172, 0.4321, 0.8083, 0.4123, 0.8083, 0.4148, 0.8103, 0.4295, 0.8103, 0.4123, 0.8083, 0.4123, 0.9417, 0.4148, 0.9397, 0.4148, 0.8103, 0.4123, 0.9417, 0.4321, 0.9417, 0.4295, 0.9397, 0.4148, 0.9397, 0.4321, 0.9417, 0.4321, 0.8083, 0.4295, 0.8103, 0.4295, 0.9397, 0.4404, 0.8083, 0.4321, 0.8083, 0.4332, 0.8103, 0.4393, 0.8103, 0.4321, 0.8083, 0.4321, 0.9417, 0.4332, 0.9397, 0.4332, 0.8103, 0.4321, 0.9417, 0.4404, 0.9417, 0.4393, 0.9397, 0.4332, 0.9397, 0.4404, 0.9417, 0.4404, 0.8083, 0.4393, 0.8103, 0.4393, 0.9397, 0.625, 0.8083, 0.4404, 0.8083, 0.4647, 0.8103, 0.6007, 0.8103, 0.4404, 0.8083, 0.4404, 0.9417, 0.4647, 0.9397, 0.4647, 0.8103, 0.4404, 0.9417, 0.625, 0.9417, 0.6007, 0.9397, 0.4647, 0.9397, 0.625, 0.9417, 0.625, 0.8083, 0.6007, 0.8103, 0.6007, 0.9397, 0.6833, 0.6418, 0.6833, 0.75, 0.6853, 0.7361, 0.6853, 0.6557, 0.6833, 0.75, 0.8167, 0.75, 0.8147, 0.7361, 0.6853, 0.7361, 0.8167, 0.75, 0.8167, 0.6418, 0.8147, 0.6557, 0.8147, 0.7361, 0.8167, 0.6418, 0.6833, 0.6418, 0.6853, 0.6557, 0.8147, 0.6557, 0.6833, 0.6127, 0.6833, 0.6418, 0.6853, 0.638, 0.6853, 0.6165, 0.6833, 0.6418, 0.8167, 0.6418, 0.8147, 0.638, 0.6853, 0.638, 0.8167, 0.6418, 0.8167, 0.6127, 0.8147, 0.6165, 0.8147, 0.638, 0.8167, 0.6127, 0.6833, 0.6127, 0.6853, 0.6165, 0.8147, 0.6165, 0.6833, 0.5861, 0.6833, 0.6127, 0.6853, 0.6094, 0.6853, 0.5894, 0.6833, 0.6127, 0.8167, 0.6127, 0.8147, 0.6094, 0.6853, 0.6094, 0.8167, 0.6127, 0.8167, 0.5861, 0.8147, 0.5894, 0.8147, 0.6094, 0.8167, 0.5861, 0.6833, 0.5861, 0.6853, 0.5894, 0.8147, 0.5894, 0.6833, 0.5659, 0.6833, 0.5861, 0.6853, 0.5836, 0.6853, 0.5684, 0.6833, 0.5861, 0.8167, 0.5861, 0.8147, 0.5836, 0.6853, 0.5836, 0.8167, 0.5861, 0.8167, 0.5659, 0.8147, 0.5684, 0.8147, 0.5836, 0.8167, 0.5659, 0.6833, 0.5659, 0.6853, 0.5684, 0.8147, 0.5684, 0.6833, 0.5528, 0.6833, 0.5659, 0.6853, 0.5641, 0.6853, 0.5546, 0.6833, 0.5659, 0.8167, 0.5659, 0.8147, 0.5641, 0.6853, 0.5641, 0.8167, 0.5659, 0.8167, 0.5528, 0.8147, 0.5546, 0.8147, 0.5641, 0.8167, 0.5528, 0.6833, 0.5528, 0.6853, 0.5546, 0.8147, 0.5546, 0.6833, 0.5442, 0.6833, 0.5528, 0.6853, 0.5516, 0.6853, 0.5454, 0.6833, 0.5528, 0.8167, 0.5528, 0.8147, 0.5516, 0.6853, 0.5516, 0.8167, 0.5528, 0.8167, 0.5442, 0.8147, 0.5454, 0.8147, 0.5516, 0.8167, 0.5442, 0.6833, 0.5442, 0.6853, 0.5454, 0.8147, 0.5454, 0.6833, 0.5376, 0.6833, 0.5442, 0.6853, 0.5433, 0.6853, 0.5385, 0.6833, 0.5442, 0.8167, 0.5442, 0.8147, 0.5433, 0.6853, 0.5433, 0.8167, 0.5442, 0.8167, 0.5376, 0.8147, 0.5385, 0.8147, 0.5433, 0.8167, 0.5376, 0.6833, 0.5376, 0.6853, 0.5385, 0.8147, 0.5385, 0.6833, 0.5303, 0.6833, 0.5376, 0.6853, 0.5366, 0.6853, 0.5313, 0.6833, 0.5376, 0.8167, 0.5376, 0.8147, 0.5366, 0.6853, 0.5366, 0.8167, 0.5376, 0.8167, 0.5303, 0.8147, 0.5313, 0.8147, 0.5366, 0.8167, 0.5303, 0.6833, 0.5303, 0.6853, 0.5313, 0.8147, 0.5313, 0.6833, 0.5199, 0.6833, 0.5303, 0.6853, 0.5291, 0.6853, 0.5211, 0.6833, 0.5303, 0.8167, 0.5303, 0.8147, 0.5291, 0.6853, 0.5291, 0.8167, 0.5303, 0.8167, 0.5199, 0.8147, 0.5211, 0.8147, 0.5291, 0.8167, 0.5199, 0.6833, 0.5199, 0.6853, 0.5211, 0.8147, 0.5211, 0.8167, 0.5199, 0.8283, 0.5199, 0.8283, 0.5211, 0.8167, 0.5211, 0.8283, 0.5199, 0.875, 0.5199, 0.8731, 0.5211, 0.8283, 0.5211, 0.875, 0.5199, 0.875, 0.5303, 0.8731, 0.5291, 0.8731, 0.5211, 0.875, 0.5303, 0.625, 0.5303, 0.6269, 0.5291, 0.8731, 0.5291, 0.625, 0.5303, 0.625, 0.5199, 0.6269, 0.5211, 0.6269, 0.5291, 0.625, 0.5199, 0.6717, 0.5199, 0.6717, 0.5211, 0.6269, 0.5211, 0.6717, 0.5199, 0.6833, 0.5199, 0.6833, 0.5211, 0.6717, 0.5211, 0.6833, 0.5199, 0.8167, 0.5199, 0.8167, 0.5211, 0.6833, 0.5211, 0.875, 0.5442, 0.875, 0.5528, 0.8731, 0.5514, 0.8731, 0.5456, 0.875, 0.5528, 0.625, 0.5528, 0.6269, 0.5514, 0.8731, 0.5514, 0.625, 0.5528, 0.625, 0.5442, 0.6269, 0.5456, 0.6269, 0.5514, 0.625, 0.5442, 0.875, 0.5442, 0.8731, 0.5456, 0.6269, 0.5456, 0.875, 0.5376, 0.875, 0.5442, 0.8731, 0.5433, 0.8731, 0.5385, 0.875, 0.5442, 0.625, 0.5442, 0.6269, 0.5433, 0.8731, 0.5433, 0.625, 0.5442, 0.625, 0.5376, 0.6269, 0.5385, 0.6269, 0.5433, 0.625, 0.5376, 0.875, 0.5376, 0.8731, 0.5385, 0.6269, 0.5385, 0.875, 0.5528, 0.875, 0.5659, 0.8731, 0.5638, 0.8731, 0.5549, 0.875, 0.5659, 0.625, 0.5659, 0.6269, 0.5638, 0.8731, 0.5638, 0.625, 0.5659, 0.625, 0.5528, 0.6269, 0.5549, 0.6269, 0.5638, 0.625, 0.5528, 0.875, 0.5528, 0.8731, 0.5549, 0.6269, 0.5549, 0.625, 0.5199, 0.625, 0.5303, 0.6269, 0.5291, 0.6269, 0.5211, 0.625, 0.5303, 0.6717, 0.5303, 0.6697, 0.5291, 0.6269, 0.5291, 0.6717, 0.5303, 0.6717, 0.5199, 0.6697, 0.5211, 0.6697, 0.5291, 0.6717, 0.5199, 0.625, 0.5199, 0.6269, 0.5211, 0.6697, 0.5211, 0.625, 0.5303, 0.625, 0.5376, 0.6269, 0.5366, 0.6269, 0.5313, 0.625, 0.5376, 0.6717, 0.5376, 0.6697, 0.5366, 0.6269, 0.5366, 0.6717, 0.5376, 0.6717, 0.5303, 0.6697, 0.5313, 0.6697, 0.5366, 0.6717, 0.5303, 0.625, 0.5303, 0.6269, 0.5313, 0.6697, 0.5313, 0.625, 0.5376, 0.625, 0.5442, 0.6269, 0.5433, 0.6269, 0.5385, 0.625, 0.5442, 0.6717, 0.5442, 0.6697, 0.5433, 0.6269, 0.5433, 0.6717, 0.5442, 0.6717, 0.5376, 0.6697, 0.5385, 0.6697, 0.5433, 0.6717, 0.5376, 0.625, 0.5376, 0.6269, 0.5385, 0.6697, 0.5385, 0.625, 0.5442, 0.625, 0.5528, 0.6269, 0.5516, 0.6269, 0.5454, 0.625, 0.5528, 0.6717, 0.5528, 0.6697, 0.5516, 0.6269, 0.5516, 0.6717, 0.5528, 0.6717, 0.5442, 0.6697, 0.5454, 0.6697, 0.5516, 0.6717, 0.5442, 0.625, 0.5442, 0.6269, 0.5454, 0.6697, 0.5454, 0.625, 0.5528, 0.625, 0.5659, 0.6269, 0.5641, 0.6269, 0.5546, 0.625, 0.5659, 0.6717, 0.5659, 0.6697, 0.5641, 0.6269, 0.5641, 0.6717, 0.5659, 0.6717, 0.5528, 0.6697, 0.5546, 0.6697, 0.5641, 0.6717, 0.5528, 0.625, 0.5528, 0.6269, 0.5546, 0.6697, 0.5546, 0.625, 0.5659, 0.625, 0.5861, 0.6269, 0.5836, 0.6269, 0.5684, 0.625, 0.5861, 0.6717, 0.5861, 0.6697, 0.5836, 0.6269, 0.5836, 0.6717, 0.5861, 0.6717, 0.5659, 0.6697, 0.5684, 0.6697, 0.5836, 0.6717, 0.5659, 0.625, 0.5659, 0.6269, 0.5684, 0.6697, 0.5684, 0.625, 0.5861, 0.625, 0.6127, 0.6269, 0.6094, 0.6269, 0.5894, 0.625, 0.6127, 0.6717, 0.6127, 0.6697, 0.6094, 0.6269, 0.6094, 0.6717, 0.6127, 0.6717, 0.5861, 0.6697, 0.5894, 0.6697, 0.6094, 0.6717, 0.5861, 0.625, 0.5861, 0.6269, 0.5894, 0.6697, 0.5894, 0.625, 0.6127, 0.625, 0.6418, 0.6269, 0.638, 0.6269, 0.6165, 0.625, 0.6418, 0.6717, 0.6418, 0.6697, 0.638, 0.6269, 0.638, 0.6717, 0.6418, 0.6717, 0.6127, 0.6697, 0.6165, 0.6697, 0.638, 0.6717, 0.6127, 0.625, 0.6127, 0.6269, 0.6165, 0.6697, 0.6165, 0.625, 0.6418, 0.625, 0.75, 0.6269, 0.7361, 0.6269, 0.6557, 0.625, 0.75, 0.6717, 0.75, 0.6697, 0.7361, 0.6269, 0.7361, 0.6717, 0.75, 0.6717, 0.6418, 0.6697, 0.6557, 0.6697, 0.7361, 0.6717, 0.6418, 0.625, 0.6418, 0.6269, 0.6557, 0.6697, 0.6557, 0.625, 0.75, 0.4404, 0.75, 0.4647, 0.7519, 0.6007, 0.7519, 0.4404, 0.75, 0.4404, 0.7967, 0.4647, 0.7947, 0.4647, 0.7519, 0.4404, 0.7967, 0.625, 0.7967, 0.6007, 0.7947, 0.4647, 0.7947, 0.625, 0.7967, 0.625, 0.75, 0.6007, 0.7519, 0.6007, 0.7947, 0.4404, 0.75, 0.4321, 0.75, 0.4332, 0.7519, 0.4393, 0.7519, 0.4321, 0.75, 0.4321, 0.7967, 0.4332, 0.7947, 0.4332, 0.7519, 0.4321, 0.7967, 0.4404, 0.7967, 0.4393, 0.7947, 0.4332, 0.7947, 0.4404, 0.7967, 0.4404, 0.75, 0.4393, 0.7519, 0.4393, 0.7947, 0.4321, 0.75, 0.4123, 0.75, 0.4148, 0.7519, 0.4295, 0.7519, 0.4123, 0.75, 0.4123, 0.7967, 0.4148, 0.7947, 0.4148, 0.7519, 0.4123, 0.7967, 0.4321, 0.7967, 0.4295, 0.7947, 0.4148, 0.7947, 0.4321, 0.7967, 0.4321, 0.75, 0.4295, 0.7519, 0.4295, 0.7947, 0.875, 0.5659, 0.875, 0.5861, 0.8731, 0.5831, 0.8731, 0.5689, 0.875, 0.5861, 0.625, 0.5861, 0.6269, 0.5831, 0.8731, 0.5831, 0.625, 0.5861, 0.625, 0.5659, 0.6269, 0.5689, 0.6269, 0.5831, 0.625, 0.5659, 0.875, 0.5659, 0.8731, 0.5689, 0.6269, 0.5689, 0.875, 0.5861, 0.875, 0.6127, 0.8731, 0.6086, 0.8731, 0.5902, 0.875, 0.6127, 0.625, 0.6127, 0.6269, 0.6086, 0.8731, 0.6086, 0.625, 0.6127, 0.625, 0.5861, 0.6269, 0.5902, 0.6269, 0.6086, 0.625, 0.5861, 0.875, 0.5861, 0.8731, 0.5902, 0.6269, 0.5902, 0.875, 0.6418, 0.875, 0.75, 0.8731, 0.7355, 0.8731, 0.6563, 0.875, 0.75, 0.625, 0.75, 0.6269, 0.7355, 0.8731, 0.7355, 0.625, 0.75, 0.625, 0.6418, 0.6269, 0.6563, 0.6269, 0.7355, 0.625, 0.6418, 0.875, 0.6418, 0.8731, 0.6563, 0.6269, 0.6563, 0.625, 1.0, 0.4404, 1.0, 0.4629, 0.9981, 0.6025, 0.9981, 0.4404, 1.0, 0.4404, 0.75, 0.4629, 0.7519, 0.4629, 0.9981, 0.4404, 0.75, 0.625, 0.75, 0.6025, 0.7519, 0.4629, 0.7519, 0.625, 0.75, 0.625, 1.0, 0.6025, 0.9981, 0.6025, 0.7519, 0.4404, 1.0, 0.4321, 1.0, 0.433, 0.9981, 0.4395, 0.9981, 0.4321, 1.0, 0.4321, 0.75, 0.433, 0.7519, 0.433, 0.9981, 0.4321, 0.75, 0.4404, 0.75, 0.4395, 0.7519, 0.433, 0.7519, 0.4404, 0.75, 0.4404, 1.0, 0.4395, 0.9981, 0.4395, 0.7519, 0.4321, 1.0, 0.4123, 1.0, 0.4146, 0.9981, 0.4298, 0.9981, 0.4123, 1.0, 0.4123, 0.9533, 0.4146, 0.9533, 0.4146, 0.9981, 0.4123, 0.9533, 0.4123, 0.9417, 0.4146, 0.9417, 0.4146, 0.9533, 0.4123, 0.9417, 0.4123, 0.8083, 0.4146, 0.8083, 0.4146, 0.9417, 0.4123, 0.8083, 0.4123, 0.7967, 0.4146, 0.7967, 0.4146, 0.8083, 0.4123, 0.7967, 0.4123, 0.75, 0.4146, 0.7519, 0.4146, 0.7967, 0.4123, 0.75, 0.4321, 0.75, 0.4298, 0.7519, 0.4146, 0.7519, 0.4321, 0.75, 0.4321, 1.0, 0.4298, 0.9981, 0.4298, 0.7519])
me_cube_001.materials.append(mat_wood)
me_cube_001.materials.append(mat_metal)
me_cube_001.use_mirror_x = True
me_cube_001.update()

# ---- objects
ob_cube = bpy.data.objects.new('Cube', me_cube_001)

# ---- transforms, parenting, visibility, modifiers, constraints
ob_cube.location = (0.0, 0.0, 1.604)
ob_cube.use_mesh_mirror_x = True

# ---- collection membership
col_collection.objects.link(ob_cube)

# ---- scene / render settings (as saved in the file)
scene.frame_start = 1; scene.frame_end = 250; scene.frame_set(1)
scene.render.engine = 'BLENDER_EEVEE_NEXT'
bpy.context.view_layer.update()

# ---- added for rendering (the .blend has no active camera and no usable light): camera, sun
cam_auto = bpy.data.cameras.new('AutoCamera')
cam_auto.lens = 50.0
cam_auto.sensor_width = 36.0
cam_auto.clip_end = 1000.0
ob_auto_camera = bpy.data.objects.new('AutoCamera', cam_auto)
scene.collection.objects.link(ob_auto_camera)
ob_auto_camera.location = (4.80416, -5.83293, 5.15528)
ob_auto_camera.rotation_euler = (1.09748, -7.21219e-08, 0.694738)
scene.camera = ob_auto_camera
light_auto_sun = bpy.data.lights.new('AutoSun', 'SUN')
light_auto_sun.energy = 3.0
light_auto_sun.angle = 0.0523599
ob_auto_sun = bpy.data.objects.new('AutoSun', light_auto_sun)
scene.collection.objects.link(ob_auto_sun)
ob_auto_sun.rotation_euler = (0.872665, 0.174533, 0.523599)
bpy.context.view_layer.update()
